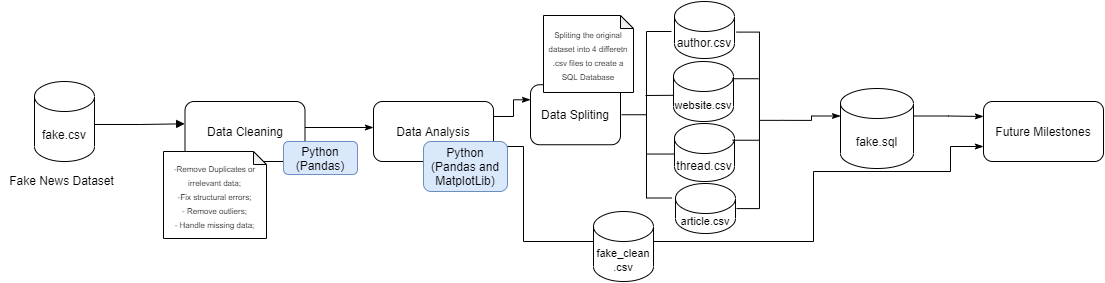

The diagram above was exported from draw.io. Its source (the exported page's mxGraphModel, read from the mxfile embedded in the PNG):
<mxGraphModel dx="2036" dy="562" grid="1" gridSize="10" guides="1" tooltips="1" connect="1" arrows="1" fold="1" page="1" pageScale="1" pageWidth="827" pageHeight="1169" math="0" shadow="0">
  <root>
    <mxCell id="0" />
    <mxCell id="1" parent="0" />
    <mxCell id="6SWbYtFtjuQ_v2VZK0P6-3" style="edgeStyle=orthogonalEdgeStyle;rounded=0;orthogonalLoop=1;jettySize=auto;html=1;exitX=1;exitY=0.5;exitDx=0;exitDy=0;exitPerimeter=0;fontColor=default;strokeColor=default;labelBackgroundColor=default;endArrow=block;endFill=1;entryX=-0.003;entryY=0.372;entryDx=0;entryDy=0;entryPerimeter=0;" parent="1" target="6SWbYtFtjuQ_v2VZK0P6-4" edge="1">
      <mxGeometry relative="1" as="geometry">
        <mxPoint x="151" y="200" as="targetPoint" />
        <mxPoint x="91" y="223" as="sourcePoint" />
      </mxGeometry>
    </mxCell>
    <mxCell id="6SWbYtFtjuQ_v2VZK0P6-1" value="fake.csv" style="shape=cylinder3;whiteSpace=wrap;html=1;boundedLbl=1;backgroundOutline=1;size=15;fillColor=default;strokeColor=default;fontColor=default;" parent="1" vertex="1">
      <mxGeometry x="31" y="180" width="60" height="80" as="geometry" />
    </mxCell>
    <mxCell id="6SWbYtFtjuQ_v2VZK0P6-2" value="Fake News Dataset" style="text;html=1;align=center;verticalAlign=middle;resizable=0;points=[];autosize=1;strokeColor=none;fillColor=none;fontColor=default;" parent="1" vertex="1">
      <mxGeometry x="-2" y="269" width="120" height="20" as="geometry" />
    </mxCell>
    <mxCell id="6SWbYtFtjuQ_v2VZK0P6-13" style="edgeStyle=orthogonalEdgeStyle;rounded=0;orthogonalLoop=1;jettySize=auto;html=1;exitX=1;exitY=0.75;exitDx=0;exitDy=0;labelBackgroundColor=default;fontSize=12;fontColor=default;endArrow=classicThin;endFill=1;strokeColor=default;entryX=0;entryY=0.75;entryDx=0;entryDy=0;" parent="1" source="91o62Q2lB4YCV5T0c0ep-1" edge="1" target="6SWbYtFtjuQ_v2VZK0P6-15">
      <mxGeometry relative="1" as="geometry">
        <mxPoint x="650" y="240" as="targetPoint" />
        <Array as="points">
          <mxPoint x="520" y="245" />
          <mxPoint x="520" y="340" />
          <mxPoint x="810" y="340" />
          <mxPoint x="810" y="270" />
          <mxPoint x="947" y="270" />
        </Array>
      </mxGeometry>
    </mxCell>
    <mxCell id="6SWbYtFtjuQ_v2VZK0P6-4" value="Data Cleaning" style="rounded=1;whiteSpace=wrap;html=1;fontColor=default;strokeColor=default;fillColor=default;" parent="1" vertex="1">
      <mxGeometry x="181.5" y="200" width="120" height="60" as="geometry" />
    </mxCell>
    <mxCell id="6SWbYtFtjuQ_v2VZK0P6-7" value="Python (Pandas)" style="rounded=1;whiteSpace=wrap;html=1;strokeColor=#6c8ebf;fillColor=#dae8fc;fontColor=default;" parent="1" vertex="1">
      <mxGeometry x="280" y="240" width="74" height="33" as="geometry" />
    </mxCell>
    <mxCell id="6SWbYtFtjuQ_v2VZK0P6-9" value="&lt;font style=&quot;font-size: 8px&quot;&gt;-Remove Duplicates or irrelevant data;&lt;br&gt;-Fix structural errors;&lt;br&gt;- Remove outliers;&lt;br&gt;- Handle missing data;&lt;/font&gt;" style="shape=note;whiteSpace=wrap;html=1;backgroundOutline=1;darkOpacity=0.05;fontColor=default;strokeColor=default;fillColor=default;size=13;" parent="1" vertex="1">
      <mxGeometry x="160" y="250" width="103" height="87" as="geometry" />
    </mxCell>
    <mxCell id="91o62Q2lB4YCV5T0c0ep-30" style="edgeStyle=orthogonalEdgeStyle;rounded=0;orthogonalLoop=1;jettySize=auto;html=1;entryX=0;entryY=0.25;entryDx=0;entryDy=0;fontSize=11;endArrow=classicThin;endFill=1;exitX=1;exitY=0;exitDx=0;exitDy=27.5;exitPerimeter=0;" edge="1" parent="1" source="6SWbYtFtjuQ_v2VZK0P6-12" target="6SWbYtFtjuQ_v2VZK0P6-15">
      <mxGeometry relative="1" as="geometry" />
    </mxCell>
    <mxCell id="6SWbYtFtjuQ_v2VZK0P6-12" value="&lt;span style=&quot;font-size: 12px&quot;&gt;fake.sql&lt;/span&gt;" style="shape=cylinder3;whiteSpace=wrap;html=1;boundedLbl=1;backgroundOutline=1;size=15;fontSize=8;fontColor=default;strokeColor=default;fillColor=default;" parent="1" vertex="1">
      <mxGeometry x="837" y="187" width="73" height="80" as="geometry" />
    </mxCell>
    <mxCell id="6SWbYtFtjuQ_v2VZK0P6-15" value="Future Milestones" style="rounded=1;whiteSpace=wrap;html=1;fontSize=12;fontColor=default;strokeColor=default;fillColor=default;" parent="1" vertex="1">
      <mxGeometry x="980" y="200" width="120" height="60" as="geometry" />
    </mxCell>
    <mxCell id="91o62Q2lB4YCV5T0c0ep-33" style="edgeStyle=orthogonalEdgeStyle;rounded=0;orthogonalLoop=1;jettySize=auto;html=1;exitX=1;exitY=0.25;exitDx=0;exitDy=0;entryX=0;entryY=0.25;entryDx=0;entryDy=0;fontSize=11;endArrow=classicThin;endFill=1;" edge="1" parent="1" source="91o62Q2lB4YCV5T0c0ep-1" target="91o62Q2lB4YCV5T0c0ep-11">
      <mxGeometry relative="1" as="geometry" />
    </mxCell>
    <mxCell id="91o62Q2lB4YCV5T0c0ep-1" value="Data Analysis" style="rounded=1;whiteSpace=wrap;html=1;fontColor=default;strokeColor=default;fillColor=default;" vertex="1" parent="1">
      <mxGeometry x="370" y="200" width="120" height="60" as="geometry" />
    </mxCell>
    <mxCell id="91o62Q2lB4YCV5T0c0ep-5" value="" style="endArrow=classicThin;html=1;rounded=0;exitX=1;exitY=0.5;exitDx=0;exitDy=0;entryX=0;entryY=0.5;entryDx=0;entryDy=0;endFill=1;" edge="1" parent="1">
      <mxGeometry width="50" height="50" relative="1" as="geometry">
        <mxPoint x="301.5" y="226" as="sourcePoint" />
        <mxPoint x="370" y="226" as="targetPoint" />
      </mxGeometry>
    </mxCell>
    <mxCell id="91o62Q2lB4YCV5T0c0ep-9" value="Python (Pandas and MatplotLib)" style="rounded=1;whiteSpace=wrap;html=1;strokeColor=#6c8ebf;fillColor=#dae8fc;fontColor=default;" vertex="1" parent="1">
      <mxGeometry x="420" y="240" width="84" height="50" as="geometry" />
    </mxCell>
    <mxCell id="91o62Q2lB4YCV5T0c0ep-11" value="Data Spliting" style="rounded=1;whiteSpace=wrap;html=1;fontColor=default;strokeColor=default;fillColor=default;" vertex="1" parent="1">
      <mxGeometry x="527" y="183.25" width="90" height="60" as="geometry" />
    </mxCell>
    <mxCell id="91o62Q2lB4YCV5T0c0ep-15" value="&lt;font style=&quot;font-size: 11px&quot;&gt;fake_clean&lt;br&gt;.csv&lt;/font&gt;" style="shape=cylinder3;whiteSpace=wrap;html=1;boundedLbl=1;backgroundOutline=1;size=15;fillColor=default;strokeColor=default;fontColor=default;" vertex="1" parent="1">
      <mxGeometry x="590" y="310" width="60" height="70" as="geometry" />
    </mxCell>
    <mxCell id="91o62Q2lB4YCV5T0c0ep-16" value="article.csv" style="shape=cylinder3;whiteSpace=wrap;html=1;boundedLbl=1;backgroundOutline=1;size=15;fontSize=11;" vertex="1" parent="1">
      <mxGeometry x="672" y="282" width="60" height="50" as="geometry" />
    </mxCell>
    <mxCell id="91o62Q2lB4YCV5T0c0ep-17" value="thread.csv" style="shape=cylinder3;whiteSpace=wrap;html=1;boundedLbl=1;backgroundOutline=1;size=15;fillColor=default;strokeColor=default;fontColor=default;" vertex="1" parent="1">
      <mxGeometry x="671" y="222" width="60" height="58" as="geometry" />
    </mxCell>
    <mxCell id="91o62Q2lB4YCV5T0c0ep-18" value="author.csv" style="shape=cylinder3;whiteSpace=wrap;html=1;boundedLbl=1;backgroundOutline=1;size=15;fillColor=default;strokeColor=default;fontColor=default;" vertex="1" parent="1">
      <mxGeometry x="671" y="100" width="60" height="57" as="geometry" />
    </mxCell>
    <mxCell id="91o62Q2lB4YCV5T0c0ep-19" value="&lt;font style=&quot;font-size: 11px&quot;&gt;website.csv&lt;/font&gt;" style="shape=cylinder3;whiteSpace=wrap;html=1;boundedLbl=1;backgroundOutline=1;size=15;fillColor=default;strokeColor=default;fontColor=default;" vertex="1" parent="1">
      <mxGeometry x="670" y="160" width="60" height="60" as="geometry" />
    </mxCell>
    <mxCell id="91o62Q2lB4YCV5T0c0ep-20" value="" style="strokeWidth=1;html=1;shape=mxgraph.flowchart.annotation_2;align=left;labelPosition=right;pointerEvents=1;fontSize=11;" vertex="1" parent="1">
      <mxGeometry x="618" y="130" width="50" height="166.5" as="geometry" />
    </mxCell>
    <mxCell id="91o62Q2lB4YCV5T0c0ep-25" value="" style="endArrow=none;html=1;rounded=0;fontSize=11;exitX=1.071;exitY=0.333;exitDx=0;exitDy=0;exitPerimeter=0;" edge="1" parent="1">
      <mxGeometry width="50" height="50" relative="1" as="geometry">
        <mxPoint x="670.5500000000002" y="193.789" as="sourcePoint" />
        <mxPoint x="642" y="194" as="targetPoint" />
      </mxGeometry>
    </mxCell>
    <mxCell id="91o62Q2lB4YCV5T0c0ep-27" value="" style="endArrow=none;html=1;rounded=0;fontSize=11;entryX=0.556;entryY=0.736;entryDx=0;entryDy=0;entryPerimeter=0;exitX=1.124;exitY=0.736;exitDx=0;exitDy=0;exitPerimeter=0;" edge="1" parent="1">
      <mxGeometry width="50" height="50" relative="1" as="geometry">
        <mxPoint x="671.1999999999998" y="252.54399999999998" as="sourcePoint" />
        <mxPoint x="642.8000000000002" y="252.54399999999998" as="targetPoint" />
      </mxGeometry>
    </mxCell>
    <mxCell id="91o62Q2lB4YCV5T0c0ep-37" value="" style="group;rotation=-180;" vertex="1" connectable="0" parent="1">
      <mxGeometry x="729" y="120" width="49.8" height="176.5" as="geometry" />
    </mxCell>
    <mxCell id="91o62Q2lB4YCV5T0c0ep-34" value="" style="strokeWidth=1;html=1;shape=mxgraph.flowchart.annotation_2;align=left;labelPosition=right;pointerEvents=1;fontSize=11;rotation=-180;" vertex="1" parent="91o62Q2lB4YCV5T0c0ep-37">
      <mxGeometry x="4" y="10.6006006006006" width="45.94095940959424" height="176.5" as="geometry" />
    </mxCell>
    <mxCell id="91o62Q2lB4YCV5T0c0ep-35" value="" style="endArrow=none;html=1;rounded=0;fontSize=11;exitX=1.071;exitY=0.333;exitDx=0;exitDy=0;exitPerimeter=0;" edge="1" parent="91o62Q2lB4YCV5T0c0ep-37">
      <mxGeometry width="50" height="50" relative="1" as="geometry">
        <mxPoint y="118.72672672672672" as="sourcePoint" />
        <mxPoint x="27" y="118.72672672672672" as="targetPoint" />
      </mxGeometry>
    </mxCell>
    <mxCell id="91o62Q2lB4YCV5T0c0ep-36" value="" style="endArrow=none;html=1;rounded=0;fontSize=11;entryX=0.556;entryY=0.736;entryDx=0;entryDy=0;entryPerimeter=0;exitX=1.124;exitY=0.736;exitDx=0;exitDy=0;exitPerimeter=0;" edge="1" parent="91o62Q2lB4YCV5T0c0ep-37">
      <mxGeometry width="50" height="50" relative="1" as="geometry">
        <mxPoint y="57.24324324324324" as="sourcePoint" />
        <mxPoint x="26" y="57.24324324324324" as="targetPoint" />
      </mxGeometry>
    </mxCell>
    <mxCell id="91o62Q2lB4YCV5T0c0ep-38" style="edgeStyle=orthogonalEdgeStyle;rounded=0;orthogonalLoop=1;jettySize=auto;html=1;exitX=0;exitY=0.5;exitDx=0;exitDy=0;exitPerimeter=0;entryX=0;entryY=0;entryDx=0;entryDy=27.5;entryPerimeter=0;fontSize=11;endArrow=classicThin;endFill=1;" edge="1" parent="1" source="91o62Q2lB4YCV5T0c0ep-34" target="6SWbYtFtjuQ_v2VZK0P6-12">
      <mxGeometry relative="1" as="geometry" />
    </mxCell>
    <mxCell id="91o62Q2lB4YCV5T0c0ep-39" value="&lt;span style=&quot;font-size: 8px&quot;&gt;Spliting the original dataset into 4 differetn .csv files to create a SQL Database&lt;/span&gt;" style="shape=note;whiteSpace=wrap;html=1;backgroundOutline=1;darkOpacity=0.05;fontColor=default;strokeColor=default;fillColor=default;size=13;" vertex="1" parent="1">
      <mxGeometry x="540" y="114" width="90" height="77" as="geometry" />
    </mxCell>
  </root>
</mxGraphModel>